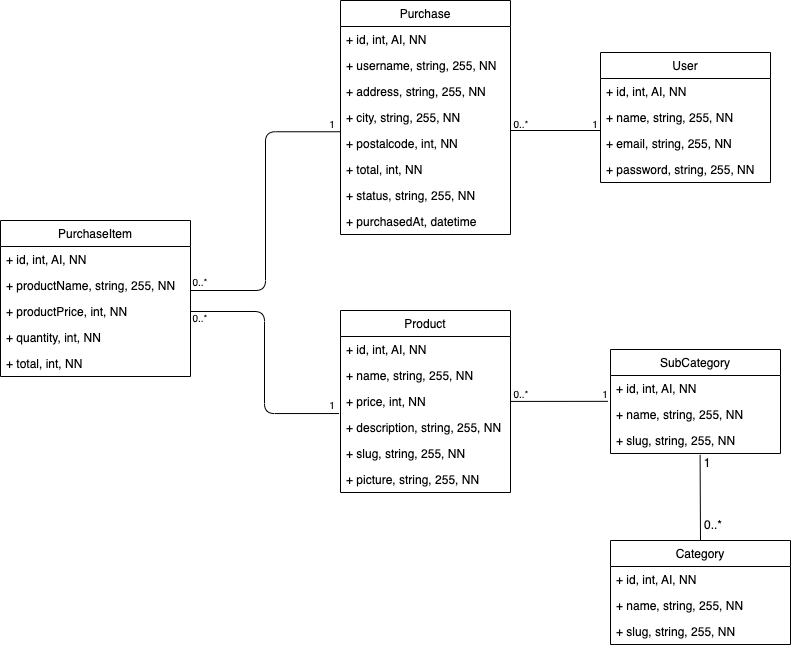

The diagram above was exported from draw.io. Its source (the exported page's mxGraphModel, read from the mxfile embedded in the PNG):
<mxGraphModel dx="707" dy="595" grid="0" gridSize="10" guides="1" tooltips="1" connect="1" arrows="1" fold="1" page="0" pageScale="1" pageWidth="827" pageHeight="1169" background="#FFFFFF" math="0" shadow="0">
  <root>
    <mxCell id="0" />
    <mxCell id="1" parent="0" />
    <mxCell id="2" value="User" style="swimlane;fontStyle=0;childLayout=stackLayout;horizontal=1;startSize=26;fillColor=none;horizontalStack=0;resizeParent=1;resizeParentMax=0;resizeLast=0;collapsible=1;marginBottom=0;" parent="1" vertex="1">
      <mxGeometry x="610" y="282" width="170" height="130" as="geometry" />
    </mxCell>
    <mxCell id="3" value="+ id, int, AI, NN " style="text;strokeColor=none;fillColor=none;align=left;verticalAlign=top;spacingLeft=4;spacingRight=4;overflow=hidden;rotatable=0;points=[[0,0.5],[1,0.5]];portConstraint=eastwest;" parent="2" vertex="1">
      <mxGeometry y="26" width="170" height="26" as="geometry" />
    </mxCell>
    <mxCell id="4" value="+ name, string, 255, NN " style="text;strokeColor=none;fillColor=none;align=left;verticalAlign=top;spacingLeft=4;spacingRight=4;overflow=hidden;rotatable=0;points=[[0,0.5],[1,0.5]];portConstraint=eastwest;" parent="2" vertex="1">
      <mxGeometry y="52" width="170" height="26" as="geometry" />
    </mxCell>
    <mxCell id="5" value="+ email, string, 255, NN" style="text;strokeColor=none;fillColor=none;align=left;verticalAlign=top;spacingLeft=4;spacingRight=4;overflow=hidden;rotatable=0;points=[[0,0.5],[1,0.5]];portConstraint=eastwest;" parent="2" vertex="1">
      <mxGeometry y="78" width="170" height="26" as="geometry" />
    </mxCell>
    <mxCell id="7" value="+ password, string, 255, NN" style="text;strokeColor=none;fillColor=none;align=left;verticalAlign=top;spacingLeft=4;spacingRight=4;overflow=hidden;rotatable=0;points=[[0,0.5],[1,0.5]];portConstraint=eastwest;" parent="2" vertex="1">
      <mxGeometry y="104" width="170" height="26" as="geometry" />
    </mxCell>
    <mxCell id="9" value="SubCategory" style="swimlane;fontStyle=0;childLayout=stackLayout;horizontal=1;startSize=26;fillColor=none;horizontalStack=0;resizeParent=1;resizeParentMax=0;resizeLast=0;collapsible=1;marginBottom=0;" parent="1" vertex="1">
      <mxGeometry x="620" y="579" width="170" height="104" as="geometry" />
    </mxCell>
    <mxCell id="10" value="+ id, int, AI, NN " style="text;strokeColor=none;fillColor=none;align=left;verticalAlign=top;spacingLeft=4;spacingRight=4;overflow=hidden;rotatable=0;points=[[0,0.5],[1,0.5]];portConstraint=eastwest;" parent="9" vertex="1">
      <mxGeometry y="26" width="170" height="26" as="geometry" />
    </mxCell>
    <mxCell id="11" value="+ name, string, 255, NN " style="text;strokeColor=none;fillColor=none;align=left;verticalAlign=top;spacingLeft=4;spacingRight=4;overflow=hidden;rotatable=0;points=[[0,0.5],[1,0.5]];portConstraint=eastwest;" parent="9" vertex="1">
      <mxGeometry y="52" width="170" height="26" as="geometry" />
    </mxCell>
    <mxCell id="13" value="+ slug, string, 255, NN" style="text;strokeColor=none;fillColor=none;align=left;verticalAlign=top;spacingLeft=4;spacingRight=4;overflow=hidden;rotatable=0;points=[[0,0.5],[1,0.5]];portConstraint=eastwest;" parent="9" vertex="1">
      <mxGeometry y="78" width="170" height="26" as="geometry" />
    </mxCell>
    <mxCell id="14" value="Product" style="swimlane;fontStyle=0;childLayout=stackLayout;horizontal=1;startSize=26;fillColor=none;horizontalStack=0;resizeParent=1;resizeParentMax=0;resizeLast=0;collapsible=1;marginBottom=0;" parent="1" vertex="1">
      <mxGeometry x="350" y="540" width="170" height="182" as="geometry" />
    </mxCell>
    <mxCell id="15" value="+ id, int, AI, NN " style="text;strokeColor=none;fillColor=none;align=left;verticalAlign=top;spacingLeft=4;spacingRight=4;overflow=hidden;rotatable=0;points=[[0,0.5],[1,0.5]];portConstraint=eastwest;" parent="14" vertex="1">
      <mxGeometry y="26" width="170" height="26" as="geometry" />
    </mxCell>
    <mxCell id="16" value="+ name, string, 255, NN " style="text;strokeColor=none;fillColor=none;align=left;verticalAlign=top;spacingLeft=4;spacingRight=4;overflow=hidden;rotatable=0;points=[[0,0.5],[1,0.5]];portConstraint=eastwest;" parent="14" vertex="1">
      <mxGeometry y="52" width="170" height="26" as="geometry" />
    </mxCell>
    <mxCell id="19" value="+ price, int, NN " style="text;strokeColor=none;fillColor=none;align=left;verticalAlign=top;spacingLeft=4;spacingRight=4;overflow=hidden;rotatable=0;points=[[0,0.5],[1,0.5]];portConstraint=eastwest;" parent="14" vertex="1">
      <mxGeometry y="78" width="170" height="26" as="geometry" />
    </mxCell>
    <mxCell id="17" value="+ description, string, 255, NN" style="text;strokeColor=none;fillColor=none;align=left;verticalAlign=top;spacingLeft=4;spacingRight=4;overflow=hidden;rotatable=0;points=[[0,0.5],[1,0.5]];portConstraint=eastwest;" parent="14" vertex="1">
      <mxGeometry y="104" width="170" height="26" as="geometry" />
    </mxCell>
    <mxCell id="18" value="+ slug, string, 255, NN" style="text;strokeColor=none;fillColor=none;align=left;verticalAlign=top;spacingLeft=4;spacingRight=4;overflow=hidden;rotatable=0;points=[[0,0.5],[1,0.5]];portConstraint=eastwest;" parent="14" vertex="1">
      <mxGeometry y="130" width="170" height="26" as="geometry" />
    </mxCell>
    <mxCell id="20" value="+ picture, string, 255, NN" style="text;strokeColor=none;fillColor=none;align=left;verticalAlign=top;spacingLeft=4;spacingRight=4;overflow=hidden;rotatable=0;points=[[0,0.5],[1,0.5]];portConstraint=eastwest;" parent="14" vertex="1">
      <mxGeometry y="156" width="170" height="26" as="geometry" />
    </mxCell>
    <mxCell id="21" value="Purchase" style="swimlane;fontStyle=0;childLayout=stackLayout;horizontal=1;startSize=26;fillColor=none;horizontalStack=0;resizeParent=1;resizeParentMax=0;resizeLast=0;collapsible=1;marginBottom=0;" parent="1" vertex="1">
      <mxGeometry x="350" y="230" width="170" height="234" as="geometry" />
    </mxCell>
    <mxCell id="22" value="+ id, int, AI, NN " style="text;strokeColor=none;fillColor=none;align=left;verticalAlign=top;spacingLeft=4;spacingRight=4;overflow=hidden;rotatable=0;points=[[0,0.5],[1,0.5]];portConstraint=eastwest;" parent="21" vertex="1">
      <mxGeometry y="26" width="170" height="26" as="geometry" />
    </mxCell>
    <mxCell id="23" value="+ username, string, 255, NN " style="text;strokeColor=none;fillColor=none;align=left;verticalAlign=top;spacingLeft=4;spacingRight=4;overflow=hidden;rotatable=0;points=[[0,0.5],[1,0.5]];portConstraint=eastwest;" parent="21" vertex="1">
      <mxGeometry y="52" width="170" height="26" as="geometry" />
    </mxCell>
    <mxCell id="24" value="+ address, string, 255, NN" style="text;strokeColor=none;fillColor=none;align=left;verticalAlign=top;spacingLeft=4;spacingRight=4;overflow=hidden;rotatable=0;points=[[0,0.5],[1,0.5]];portConstraint=eastwest;" parent="21" vertex="1">
      <mxGeometry y="78" width="170" height="26" as="geometry" />
    </mxCell>
    <mxCell id="25" value="+ city, string, 255, NN" style="text;strokeColor=none;fillColor=none;align=left;verticalAlign=top;spacingLeft=4;spacingRight=4;overflow=hidden;rotatable=0;points=[[0,0.5],[1,0.5]];portConstraint=eastwest;" parent="21" vertex="1">
      <mxGeometry y="104" width="170" height="26" as="geometry" />
    </mxCell>
    <mxCell id="26" value="+ postalcode, int, NN" style="text;strokeColor=none;fillColor=none;align=left;verticalAlign=top;spacingLeft=4;spacingRight=4;overflow=hidden;rotatable=0;points=[[0,0.5],[1,0.5]];portConstraint=eastwest;" parent="21" vertex="1">
      <mxGeometry y="130" width="170" height="26" as="geometry" />
    </mxCell>
    <mxCell id="27" value="+ total, int, NN" style="text;strokeColor=none;fillColor=none;align=left;verticalAlign=top;spacingLeft=4;spacingRight=4;overflow=hidden;rotatable=0;points=[[0,0.5],[1,0.5]];portConstraint=eastwest;" parent="21" vertex="1">
      <mxGeometry y="156" width="170" height="26" as="geometry" />
    </mxCell>
    <mxCell id="28" value="+ status, string, 255, NN" style="text;strokeColor=none;fillColor=none;align=left;verticalAlign=top;spacingLeft=4;spacingRight=4;overflow=hidden;rotatable=0;points=[[0,0.5],[1,0.5]];portConstraint=eastwest;" parent="21" vertex="1">
      <mxGeometry y="182" width="170" height="26" as="geometry" />
    </mxCell>
    <mxCell id="29" value="+ purchasedAt, datetime" style="text;strokeColor=none;fillColor=none;align=left;verticalAlign=top;spacingLeft=4;spacingRight=4;overflow=hidden;rotatable=0;points=[[0,0.5],[1,0.5]];portConstraint=eastwest;" parent="21" vertex="1">
      <mxGeometry y="208" width="170" height="26" as="geometry" />
    </mxCell>
    <mxCell id="31" value="PurchaseItem" style="swimlane;fontStyle=0;childLayout=stackLayout;horizontal=1;startSize=26;fillColor=none;horizontalStack=0;resizeParent=1;resizeParentMax=0;resizeLast=0;collapsible=1;marginBottom=0;" parent="1" vertex="1">
      <mxGeometry x="10" y="450" width="190" height="156" as="geometry" />
    </mxCell>
    <mxCell id="32" value="+ id, int, AI, NN " style="text;strokeColor=none;fillColor=none;align=left;verticalAlign=top;spacingLeft=4;spacingRight=4;overflow=hidden;rotatable=0;points=[[0,0.5],[1,0.5]];portConstraint=eastwest;" parent="31" vertex="1">
      <mxGeometry y="26" width="190" height="26" as="geometry" />
    </mxCell>
    <mxCell id="33" value="+ productName, string, 255, NN " style="text;strokeColor=none;fillColor=none;align=left;verticalAlign=top;spacingLeft=4;spacingRight=4;overflow=hidden;rotatable=0;points=[[0,0.5],[1,0.5]];portConstraint=eastwest;" parent="31" vertex="1">
      <mxGeometry y="52" width="190" height="26" as="geometry" />
    </mxCell>
    <mxCell id="36" value="+ productPrice, int, NN " style="text;strokeColor=none;fillColor=none;align=left;verticalAlign=top;spacingLeft=4;spacingRight=4;overflow=hidden;rotatable=0;points=[[0,0.5],[1,0.5]];portConstraint=eastwest;" parent="31" vertex="1">
      <mxGeometry y="78" width="190" height="26" as="geometry" />
    </mxCell>
    <mxCell id="38" value="+ quantity, int, NN " style="text;strokeColor=none;fillColor=none;align=left;verticalAlign=top;spacingLeft=4;spacingRight=4;overflow=hidden;rotatable=0;points=[[0,0.5],[1,0.5]];portConstraint=eastwest;" parent="31" vertex="1">
      <mxGeometry y="104" width="190" height="26" as="geometry" />
    </mxCell>
    <mxCell id="39" value="+ total, int, NN " style="text;strokeColor=none;fillColor=none;align=left;verticalAlign=top;spacingLeft=4;spacingRight=4;overflow=hidden;rotatable=0;points=[[0,0.5],[1,0.5]];portConstraint=eastwest;" parent="31" vertex="1">
      <mxGeometry y="130" width="190" height="26" as="geometry" />
    </mxCell>
    <mxCell id="40" style="edgeStyle=none;html=1;entryX=-0.015;entryY=-0.006;entryDx=0;entryDy=0;endArrow=none;endFill=0;entryPerimeter=0;" parent="1" source="19" target="11" edge="1">
      <mxGeometry relative="1" as="geometry" />
    </mxCell>
    <mxCell id="41" value="&lt;font style=&quot;font-size: 10px;&quot;&gt;0..*&lt;/font&gt;" style="text;html=1;strokeColor=none;fillColor=none;align=center;verticalAlign=middle;whiteSpace=wrap;rounded=0;" parent="1" vertex="1">
      <mxGeometry x="501" y="609" width="60" height="30" as="geometry" />
    </mxCell>
    <mxCell id="42" value="&lt;font style=&quot;font-size: 10px;&quot;&gt;1&lt;/font&gt;" style="text;html=1;strokeColor=none;fillColor=none;align=center;verticalAlign=middle;whiteSpace=wrap;rounded=0;" parent="1" vertex="1">
      <mxGeometry x="585" y="609" width="60" height="30" as="geometry" />
    </mxCell>
    <mxCell id="43" value="" style="edgeStyle=none;html=1;fontSize=9;endArrow=none;endFill=0;exitX=1;exitY=0;exitDx=0;exitDy=0;exitPerimeter=0;entryX=0;entryY=0;entryDx=0;entryDy=0;entryPerimeter=0;" parent="1" source="26" target="5" edge="1">
      <mxGeometry relative="1" as="geometry" />
    </mxCell>
    <mxCell id="44" value="&lt;font style=&quot;font-size: 10px;&quot;&gt;0..*&lt;/font&gt;" style="text;html=1;strokeColor=none;fillColor=none;align=center;verticalAlign=middle;whiteSpace=wrap;rounded=0;fontSize=9;" parent="1" vertex="1">
      <mxGeometry x="501" y="339" width="60" height="30" as="geometry" />
    </mxCell>
    <mxCell id="45" value="&lt;font style=&quot;font-size: 10px;&quot;&gt;1&lt;/font&gt;" style="text;html=1;strokeColor=none;fillColor=none;align=center;verticalAlign=middle;whiteSpace=wrap;rounded=0;fontSize=9;" parent="1" vertex="1">
      <mxGeometry x="575" y="339" width="60" height="30" as="geometry" />
    </mxCell>
    <mxCell id="48" style="edgeStyle=elbowEdgeStyle;html=1;exitX=1;exitY=0.5;exitDx=0;exitDy=0;fontSize=9;endArrow=none;endFill=0;entryX=-0.003;entryY=0.048;entryDx=0;entryDy=0;entryPerimeter=0;" parent="1" target="26" edge="1">
      <mxGeometry relative="1" as="geometry">
        <mxPoint x="200.00000000000006" y="519.9999999999999" as="sourcePoint" />
        <mxPoint x="346.77" y="338.87" as="targetPoint" />
      </mxGeometry>
    </mxCell>
    <mxCell id="49" value="&lt;font style=&quot;font-size: 10px;&quot;&gt;0..*&lt;/font&gt;" style="text;html=1;strokeColor=none;fillColor=none;align=center;verticalAlign=middle;whiteSpace=wrap;rounded=0;fontSize=9;" parent="1" vertex="1">
      <mxGeometry x="180" y="497" width="60" height="30" as="geometry" />
    </mxCell>
    <mxCell id="50" value="&lt;font style=&quot;font-size: 10px;&quot;&gt;1&lt;/font&gt;" style="text;html=1;strokeColor=none;fillColor=none;align=center;verticalAlign=middle;whiteSpace=wrap;rounded=0;fontSize=9;" parent="1" vertex="1">
      <mxGeometry x="312" y="339" width="60" height="30" as="geometry" />
    </mxCell>
    <mxCell id="52" style="edgeStyle=elbowEdgeStyle;html=1;exitX=1;exitY=0.5;exitDx=0;exitDy=0;entryX=-0.009;entryY=0.963;entryDx=0;entryDy=0;entryPerimeter=0;fontSize=10;endArrow=none;endFill=0;" parent="1" source="36" target="19" edge="1">
      <mxGeometry relative="1" as="geometry" />
    </mxCell>
    <mxCell id="53" value="&lt;font style=&quot;font-size: 10px;&quot;&gt;0..*&lt;/font&gt;" style="text;html=1;strokeColor=none;fillColor=none;align=center;verticalAlign=middle;whiteSpace=wrap;rounded=0;fontSize=9;" parent="1" vertex="1">
      <mxGeometry x="180" y="533" width="60" height="30" as="geometry" />
    </mxCell>
    <mxCell id="54" value="&lt;font style=&quot;font-size: 10px;&quot;&gt;1&lt;/font&gt;" style="text;html=1;strokeColor=none;fillColor=none;align=center;verticalAlign=middle;whiteSpace=wrap;rounded=0;fontSize=9;" parent="1" vertex="1">
      <mxGeometry x="312" y="620" width="60" height="30" as="geometry" />
    </mxCell>
    <mxCell id="67" style="edgeStyle=none;html=1;exitX=0.5;exitY=0;exitDx=0;exitDy=0;entryX=0.527;entryY=1.051;entryDx=0;entryDy=0;entryPerimeter=0;endArrow=none;endFill=0;" parent="1" source="63" target="13" edge="1">
      <mxGeometry relative="1" as="geometry" />
    </mxCell>
    <mxCell id="63" value="Category" style="swimlane;fontStyle=0;childLayout=stackLayout;horizontal=1;startSize=26;fillColor=none;horizontalStack=0;resizeParent=1;resizeParentMax=0;resizeLast=0;collapsible=1;marginBottom=0;" parent="1" vertex="1">
      <mxGeometry x="620" y="770" width="180" height="104" as="geometry" />
    </mxCell>
    <mxCell id="64" value="+ id, int, AI, NN " style="text;strokeColor=none;fillColor=none;align=left;verticalAlign=top;spacingLeft=4;spacingRight=4;overflow=hidden;rotatable=0;points=[[0,0.5],[1,0.5]];portConstraint=eastwest;" parent="63" vertex="1">
      <mxGeometry y="26" width="180" height="26" as="geometry" />
    </mxCell>
    <mxCell id="65" value="+ name, string, 255, NN " style="text;strokeColor=none;fillColor=none;align=left;verticalAlign=top;spacingLeft=4;spacingRight=4;overflow=hidden;rotatable=0;points=[[0,0.5],[1,0.5]];portConstraint=eastwest;" parent="63" vertex="1">
      <mxGeometry y="52" width="180" height="26" as="geometry" />
    </mxCell>
    <mxCell id="66" value="+ slug, string, 255, NN" style="text;strokeColor=none;fillColor=none;align=left;verticalAlign=top;spacingLeft=4;spacingRight=4;overflow=hidden;rotatable=0;points=[[0,0.5],[1,0.5]];portConstraint=eastwest;" parent="63" vertex="1">
      <mxGeometry y="78" width="180" height="26" as="geometry" />
    </mxCell>
    <mxCell id="68" value="1" style="text;html=1;strokeColor=none;fillColor=none;align=center;verticalAlign=middle;whiteSpace=wrap;rounded=0;" parent="1" vertex="1">
      <mxGeometry x="687" y="678" width="60" height="30" as="geometry" />
    </mxCell>
    <mxCell id="69" value="0..*" style="text;html=1;strokeColor=none;fillColor=none;align=center;verticalAlign=middle;whiteSpace=wrap;rounded=0;" parent="1" vertex="1">
      <mxGeometry x="693" y="740" width="60" height="30" as="geometry" />
    </mxCell>
  </root>
</mxGraphModel>